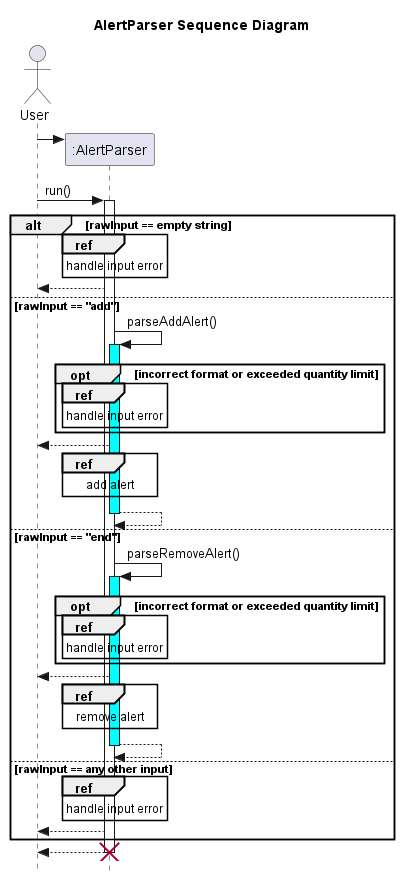

The diagram above was rendered by PlantUML. Its source (embedded in the PNG):
@startuml
'https://plantuml.com/sequence-diagram
title AlertParser Sequence Diagram

skinparam style strictuml
actor User
participant ":AlertParser"
User -> ":AlertParser" **

User -> ":AlertParser": run()
activate ":AlertParser"

alt rawInput == empty string
    ref over ":AlertParser"
        handle input error
    end
    ":AlertParser" --> User


else rawInput == "add"

    ":AlertParser" -> ":AlertParser": parseAddAlert()
    activate ":AlertParser" #cyan
        opt incorrect format or exceeded quantity limit
            ref over ":AlertParser"
                handle input error
            end ref
        end

    ":AlertParser" --> User
        ref over ":AlertParser"
            add alert
        end ref
    return

else rawInput == "end"

    ":AlertParser" -> ":AlertParser": parseRemoveAlert()
     activate ":AlertParser" #cyan
        opt incorrect format or exceeded quantity limit
            ref over ":AlertParser"
                handle input error
            end ref
        end

    ":AlertParser" --> User
        ref over ":AlertParser"
            remove alert
        end ref
    return


else rawInput == any other input
   ref over ":AlertParser"
    handle input error
    end ref
    ":AlertParser" --> User
end
return
destroy ":AlertParser"



@enduml